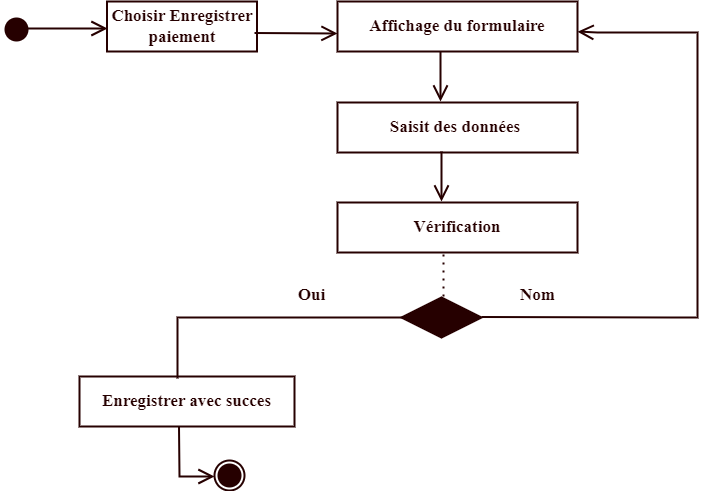

The diagram above was exported from draw.io. Its source (the exported page's mxGraphModel, read from the mxfile embedded in the PNG):
<mxGraphModel dx="880" dy="532" grid="1" gridSize="10" guides="1" tooltips="1" connect="1" arrows="1" fold="1" page="1" pageScale="1" pageWidth="850" pageHeight="1100" math="0" shadow="0">
  <root>
    <mxCell id="0" />
    <mxCell id="1" parent="0" />
    <mxCell id="ajMWYKFpsWVSSl_FePxJ-1" value="" style="ellipse;html=1;shape=startState;strokeWidth=2;fontFamily=Times New Roman;fontStyle=1;fontSize=17;strokeColor=#260000;fillColor=#260000;" vertex="1" parent="1">
      <mxGeometry x="104" y="102" width="30" height="30" as="geometry" />
    </mxCell>
    <mxCell id="ajMWYKFpsWVSSl_FePxJ-2" value="" style="endArrow=open;endFill=1;endSize=12;html=1;rounded=0;fillColor=none;strokeColor=#260000;strokeWidth=2;fontColor=#260000;fontFamily=Times New Roman;fontStyle=1;fontSize=17;" edge="1" parent="1">
      <mxGeometry width="160" relative="1" as="geometry">
        <mxPoint x="130" y="116" as="sourcePoint" />
        <mxPoint x="210" y="116" as="targetPoint" />
      </mxGeometry>
    </mxCell>
    <mxCell id="ajMWYKFpsWVSSl_FePxJ-3" value="&lt;font style=&quot;font-size: 17px;&quot;&gt;Choisir Enregistrer paiement&lt;/font&gt;" style="html=1;whiteSpace=wrap;fillColor=none;strokeColor=#260000;strokeWidth=2;fontColor=#260000;fontFamily=Times New Roman;fontStyle=1;fontSize=17;" vertex="1" parent="1">
      <mxGeometry x="209.5" y="89" width="150" height="50" as="geometry" />
    </mxCell>
    <mxCell id="ajMWYKFpsWVSSl_FePxJ-4" value="&lt;font style=&quot;font-size: 17px;&quot;&gt;Affichage du formulaire&lt;/font&gt;" style="html=1;whiteSpace=wrap;fillColor=none;strokeColor=#260000;strokeWidth=2;fontColor=#260000;fontFamily=Times New Roman;fontStyle=1;fontSize=17;" vertex="1" parent="1">
      <mxGeometry x="440" y="89" width="240" height="50" as="geometry" />
    </mxCell>
    <mxCell id="ajMWYKFpsWVSSl_FePxJ-5" value="" style="endArrow=open;endFill=1;endSize=12;html=1;rounded=0;fillColor=none;strokeColor=#260000;strokeWidth=2;fontColor=#260000;fontFamily=Times New Roman;fontStyle=1;fontSize=17;" edge="1" parent="1">
      <mxGeometry width="160" relative="1" as="geometry">
        <mxPoint x="543" y="139" as="sourcePoint" />
        <mxPoint x="543" y="189" as="targetPoint" />
      </mxGeometry>
    </mxCell>
    <mxCell id="ajMWYKFpsWVSSl_FePxJ-6" value="&lt;font style=&quot;font-size: 17px;&quot;&gt;&lt;span style=&quot;font-size: 17px;&quot;&gt;Saisit des données&amp;nbsp;&lt;/span&gt;&lt;/font&gt;" style="html=1;whiteSpace=wrap;fillColor=none;strokeColor=#260000;strokeWidth=2;fontColor=#260000;fontFamily=Times New Roman;fontStyle=1;fontSize=17;" vertex="1" parent="1">
      <mxGeometry x="440" y="190" width="240" height="50" as="geometry" />
    </mxCell>
    <mxCell id="ajMWYKFpsWVSSl_FePxJ-7" value="" style="rhombus;whiteSpace=wrap;html=1;strokeWidth=2;fontFamily=Times New Roman;fontStyle=1;fontSize=17;strokeColor=#260000;fillColor=#260000;" vertex="1" parent="1">
      <mxGeometry x="504" y="385" width="80" height="40" as="geometry" />
    </mxCell>
    <mxCell id="ajMWYKFpsWVSSl_FePxJ-8" value="" style="endArrow=open;endFill=1;endSize=12;html=1;rounded=0;fillColor=none;strokeColor=#260000;strokeWidth=2;fontColor=#260000;fontFamily=Times New Roman;fontStyle=1;fontSize=17;" edge="1" parent="1" target="ajMWYKFpsWVSSl_FePxJ-4">
      <mxGeometry width="160" relative="1" as="geometry">
        <mxPoint x="584" y="404.5" as="sourcePoint" />
        <mxPoint x="684" y="120" as="targetPoint" />
        <Array as="points">
          <mxPoint x="774" y="405" />
          <mxPoint x="800" y="405" />
          <mxPoint x="800" y="380" />
          <mxPoint x="800" y="340" />
          <mxPoint x="800" y="270" />
          <mxPoint x="800" y="200" />
          <mxPoint x="800" y="160" />
          <mxPoint x="800" y="120" />
          <mxPoint x="780" y="120" />
          <mxPoint x="730" y="120" />
          <mxPoint x="700" y="120" />
        </Array>
      </mxGeometry>
    </mxCell>
    <mxCell id="ajMWYKFpsWVSSl_FePxJ-9" value="" style="endArrow=none;dashed=1;html=1;dashPattern=1 3;strokeWidth=2;rounded=0;fillColor=none;strokeColor=#260000;fontColor=#260000;fontFamily=Times New Roman;fontStyle=1;fontSize=17;" edge="1" parent="1">
      <mxGeometry width="50" height="50" relative="1" as="geometry">
        <mxPoint x="546" y="384" as="sourcePoint" />
        <mxPoint x="546" y="341" as="targetPoint" />
      </mxGeometry>
    </mxCell>
    <mxCell id="ajMWYKFpsWVSSl_FePxJ-10" value="" style="shape=partialRectangle;whiteSpace=wrap;html=1;bottom=0;right=0;fillColor=none;strokeColor=#260000;strokeWidth=2;fontColor=#260000;fontFamily=Times New Roman;fontStyle=1;fontSize=17;" vertex="1" parent="1">
      <mxGeometry x="280" y="405" width="225" height="60" as="geometry" />
    </mxCell>
    <mxCell id="ajMWYKFpsWVSSl_FePxJ-11" value="&lt;font style=&quot;font-size: 17px;&quot;&gt;Enregistrer avec succes&lt;/font&gt;" style="html=1;whiteSpace=wrap;fillColor=none;strokeColor=#260000;strokeWidth=2;fontColor=#260000;fontFamily=Times New Roman;fontStyle=1;fontSize=17;" vertex="1" parent="1">
      <mxGeometry x="182" y="464" width="215" height="50" as="geometry" />
    </mxCell>
    <mxCell id="ajMWYKFpsWVSSl_FePxJ-12" value="" style="endArrow=open;endFill=1;endSize=12;html=1;rounded=0;fillColor=none;strokeColor=#260000;strokeWidth=2;fontColor=#260000;fontFamily=Times New Roman;fontStyle=1;fontSize=17;" edge="1" parent="1">
      <mxGeometry width="160" relative="1" as="geometry">
        <mxPoint x="544" y="239" as="sourcePoint" />
        <mxPoint x="544" y="289" as="targetPoint" />
      </mxGeometry>
    </mxCell>
    <mxCell id="ajMWYKFpsWVSSl_FePxJ-13" value="&lt;font style=&quot;font-size: 17px;&quot;&gt;Vérification&lt;/font&gt;" style="html=1;whiteSpace=wrap;fillColor=none;strokeColor=#260000;strokeWidth=2;fontColor=#260000;fontFamily=Times New Roman;fontStyle=1;fontSize=17;" vertex="1" parent="1">
      <mxGeometry x="440" y="290" width="240" height="50" as="geometry" />
    </mxCell>
    <mxCell id="ajMWYKFpsWVSSl_FePxJ-14" value="" style="endArrow=open;endFill=1;endSize=12;html=1;rounded=0;fillColor=none;strokeColor=#260000;strokeWidth=2;fontColor=#260000;fontFamily=Times New Roman;fontStyle=1;fontSize=17;" edge="1" parent="1">
      <mxGeometry width="160" relative="1" as="geometry">
        <mxPoint x="281.5" y="514" as="sourcePoint" />
        <mxPoint x="317" y="564" as="targetPoint" />
        <Array as="points">
          <mxPoint x="282" y="564" />
        </Array>
      </mxGeometry>
    </mxCell>
    <mxCell id="ajMWYKFpsWVSSl_FePxJ-15" value="" style="ellipse;html=1;shape=endState;strokeWidth=2;fontFamily=Times New Roman;fontStyle=1;fontSize=17;strokeColor=#260000;fillColor=#260000;" vertex="1" parent="1">
      <mxGeometry x="317" y="548" width="30" height="30" as="geometry" />
    </mxCell>
    <mxCell id="ajMWYKFpsWVSSl_FePxJ-16" value="&lt;font style=&quot;font-size: 17px;&quot;&gt;Oui&lt;/font&gt;" style="text;align=center;fontStyle=1;verticalAlign=middle;spacingLeft=3;spacingRight=3;rotatable=0;points=[[0,0.5],[1,0.5]];portConstraint=eastwest;html=1;fillColor=none;strokeColor=none;strokeWidth=2;fontColor=#260000;fontFamily=Times New Roman;fontSize=17;" vertex="1" parent="1">
      <mxGeometry x="374" y="370" width="80" height="26" as="geometry" />
    </mxCell>
    <mxCell id="ajMWYKFpsWVSSl_FePxJ-17" value="&lt;font style=&quot;font-size: 17px;&quot;&gt;Nom&lt;/font&gt;" style="text;align=center;fontStyle=1;verticalAlign=middle;spacingLeft=3;spacingRight=3;rotatable=0;points=[[0,0.5],[1,0.5]];portConstraint=eastwest;html=1;fillColor=none;strokeColor=none;strokeWidth=2;fontColor=#260000;fontFamily=Times New Roman;fontSize=17;" vertex="1" parent="1">
      <mxGeometry x="600" y="370" width="80" height="26" as="geometry" />
    </mxCell>
    <mxCell id="ajMWYKFpsWVSSl_FePxJ-18" value="" style="endArrow=open;endFill=1;endSize=12;html=1;rounded=0;fillColor=none;strokeColor=#260000;strokeWidth=2;fontColor=#260000;fontFamily=Times New Roman;fontStyle=1;fontSize=17;" edge="1" parent="1">
      <mxGeometry width="160" relative="1" as="geometry">
        <mxPoint x="357" y="120.5" as="sourcePoint" />
        <mxPoint x="440" y="121" as="targetPoint" />
      </mxGeometry>
    </mxCell>
  </root>
</mxGraphModel>